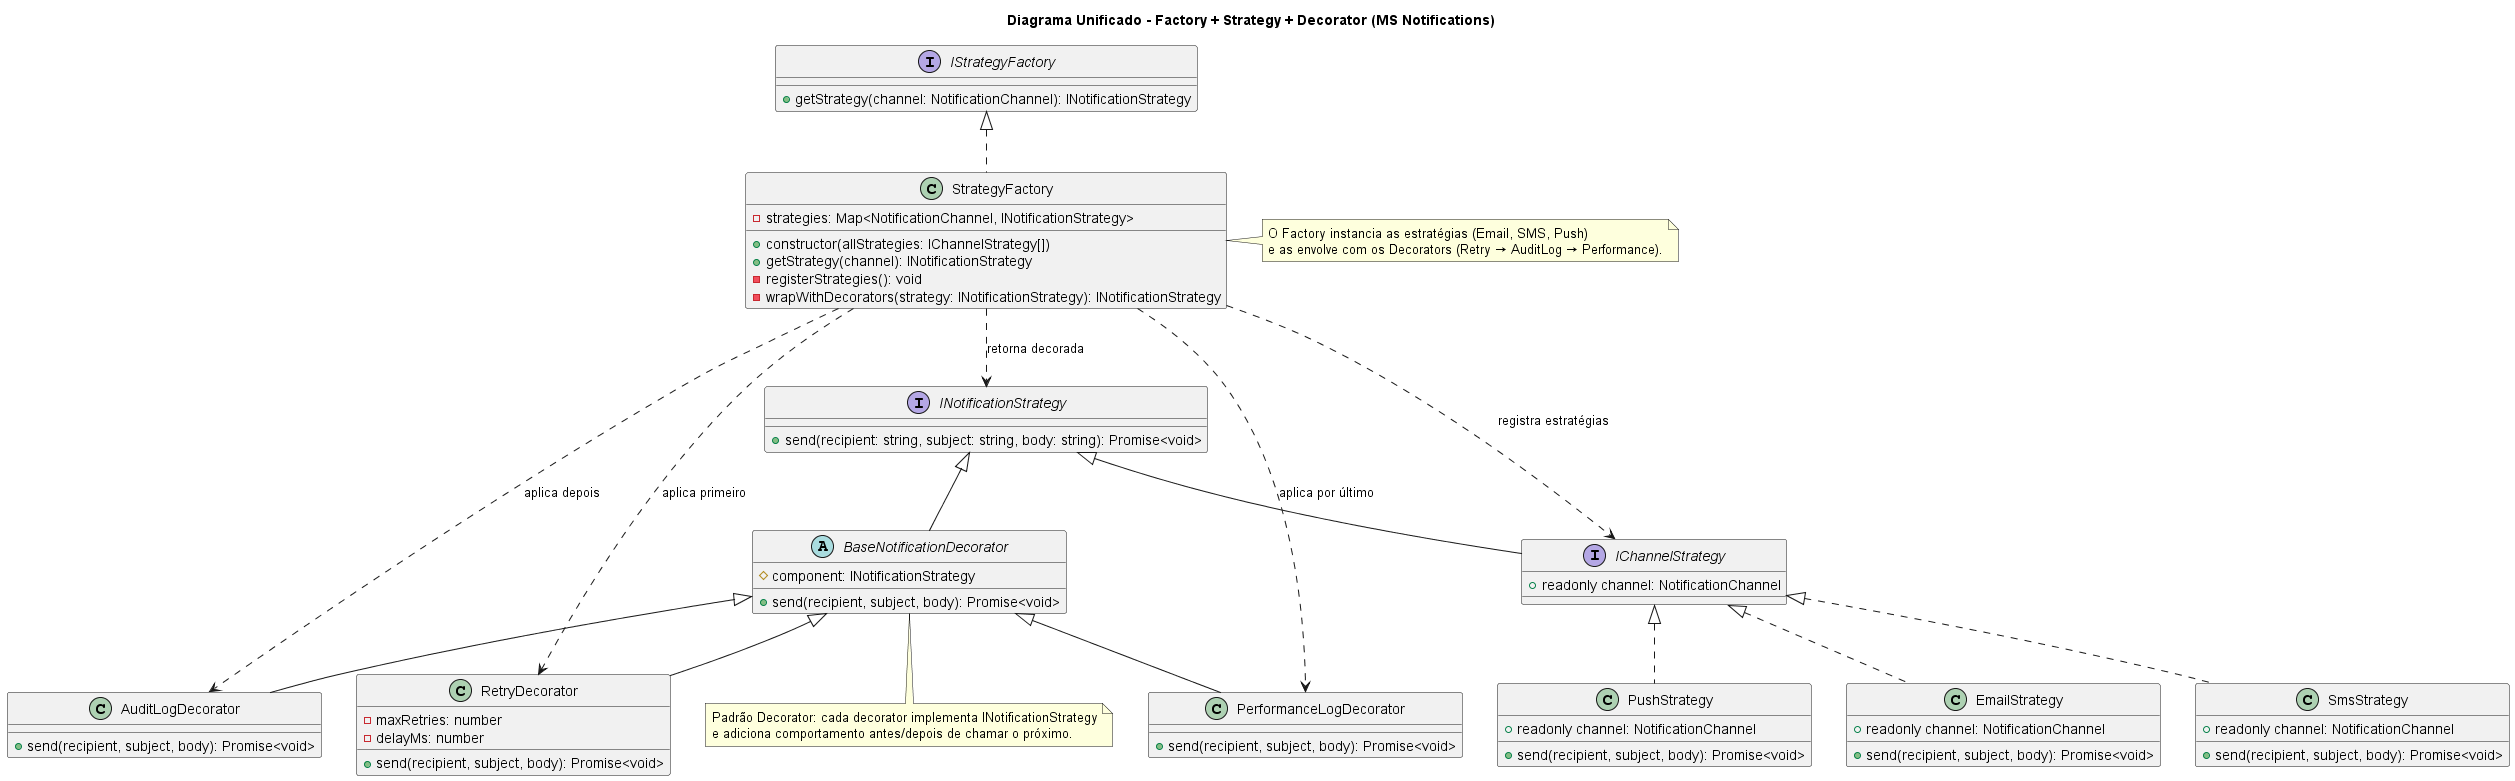

The diagram above was rendered by PlantUML. Its source (embedded in the PNG):
@startuml
title Diagrama Unificado - Factory + Strategy + Decorator (MS Notifications)

interface INotificationStrategy {
  + send(recipient: string, subject: string, body: string): Promise<void>
}

interface IChannelStrategy extends INotificationStrategy {
  + readonly channel: NotificationChannel
}

interface IStrategyFactory {
  + getStrategy(channel: NotificationChannel): INotificationStrategy
}

class EmailStrategy {
  + readonly channel: NotificationChannel
  + send(recipient, subject, body): Promise<void>
}

class SmsStrategy {
  + readonly channel: NotificationChannel
  + send(recipient, subject, body): Promise<void>
}

class PushStrategy {
  + readonly channel: NotificationChannel
  + send(recipient, subject, body): Promise<void>
}

IChannelStrategy <|.. EmailStrategy
IChannelStrategy <|.. SmsStrategy
IChannelStrategy <|.. PushStrategy

class StrategyFactory {
  - strategies: Map<NotificationChannel, INotificationStrategy>
  + constructor(allStrategies: IChannelStrategy[])
  + getStrategy(channel): INotificationStrategy
  - registerStrategies(): void
  - wrapWithDecorators(strategy: INotificationStrategy): INotificationStrategy
}

IStrategyFactory <|.. StrategyFactory
StrategyFactory ..> IChannelStrategy : "registra estratégias"
StrategyFactory ..> INotificationStrategy : "retorna decorada"

abstract class BaseNotificationDecorator {
  # component: INotificationStrategy
  + send(recipient, subject, body): Promise<void>
}

class RetryDecorator {
  - maxRetries: number
  - delayMs: number
  + send(recipient, subject, body): Promise<void>
}

class AuditLogDecorator {
  + send(recipient, subject, body): Promise<void>
}

class PerformanceLogDecorator {
  + send(recipient, subject, body): Promise<void>
}

INotificationStrategy <|-- BaseNotificationDecorator
BaseNotificationDecorator <|-- RetryDecorator
BaseNotificationDecorator <|-- AuditLogDecorator
BaseNotificationDecorator <|-- PerformanceLogDecorator

StrategyFactory ..> RetryDecorator : "aplica primeiro"
StrategyFactory ..> AuditLogDecorator : "aplica depois"
StrategyFactory ..> PerformanceLogDecorator : "aplica por último"

note right of StrategyFactory
  O Factory instancia as estratégias (Email, SMS, Push)
  e as envolve com os Decorators (Retry → AuditLog → Performance).
end note

note bottom of BaseNotificationDecorator
  Padrão Decorator: cada decorator implementa INotificationStrategy
  e adiciona comportamento antes/depois de chamar o próximo.
end note

@enduml